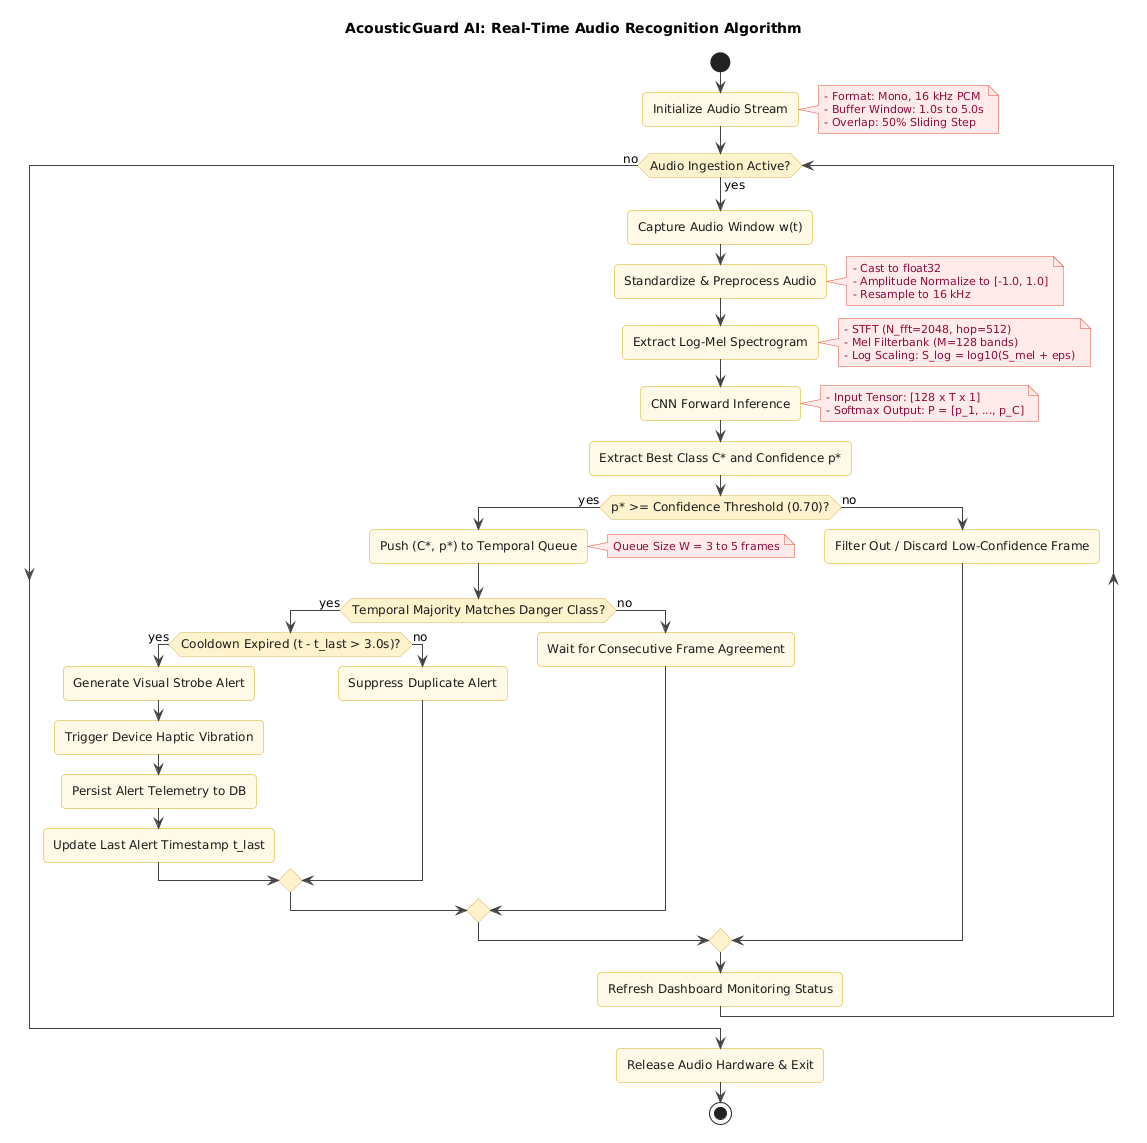

The diagram above was rendered by PlantUML. Its source (embedded in the PNG):
@startuml
skinparam backgroundColor white
skinparam shadowing false
skinparam defaultFontName Arial
skinparam defaultFontSize 12
skinparam roundCorner 8
skinparam arrowColor #444444

skinparam activity {
  BackgroundColor #FEF9E7
  BorderColor #D4AC0D
  FontColor #1A1A1A
  FontSize 12
}
skinparam activityDiamond {
  BackgroundColor #FFF2CC
  BorderColor #D6B656
  FontColor #1A1A1A
  FontSize 12
}
skinparam note {
  BackgroundColor #FFEAE8
  BorderColor #E74C3C
  FontColor #900C3F
  FontSize 11
}

title AcousticGuard AI: Real-Time Audio Recognition Algorithm

start
:Initialize Audio Stream;
note right
  - Format: Mono, 16 kHz PCM
  - Buffer Window: 1.0s to 5.0s
  - Overlap: 50% Sliding Step
end note

while (Audio Ingestion Active?) is (yes)
  :Capture Audio Window w(t);
  
  :Standardize & Preprocess Audio;
  note right
    - Cast to float32
    - Amplitude Normalize to [-1.0, 1.0]
    - Resample to 16 kHz
  end note
  
  :Extract Log-Mel Spectrogram;
  note right
    - STFT (N_fft=2048, hop=512)
    - Mel Filterbank (M=128 bands)
    - Log Scaling: S_log = log10(S_mel + eps)
  end note
  
  :CNN Forward Inference;
  note right
    - Input Tensor: [128 x T x 1]
    - Softmax Output: P = [p_1, ..., p_C]
  end note
  
  :Extract Best Class C* and Confidence p*;
  
  if (p* >= Confidence Threshold (0.70)?) then (yes)
    :Push (C*, p*) to Temporal Queue;
    note right: Queue Size W = 3 to 5 frames
    
    if (Temporal Majority Matches Danger Class?) then (yes)
      if (Cooldown Expired (t - t_last > 3.0s)?) then (yes)
        :Generate Visual Strobe Alert;
        :Trigger Device Haptic Vibration;
        :Persist Alert Telemetry to DB;
        :Update Last Alert Timestamp t_last;
      else (no)
        :Suppress Duplicate Alert;
      endif
    else (no)
      :Wait for Consecutive Frame Agreement;
    endif
  else (no)
    :Filter Out / Discard Low-Confidence Frame;
  endif
  
  :Refresh Dashboard Monitoring Status;
endwhile (no)

:Release Audio Hardware & Exit;
stop
@enduml